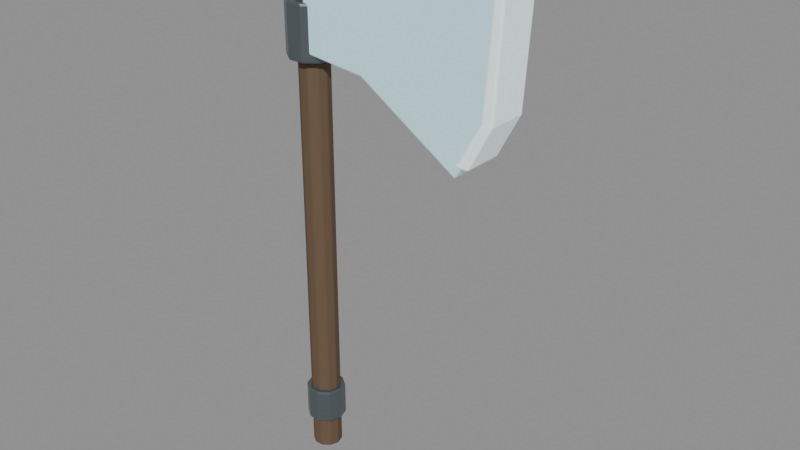 # Source: crystal-weapon-axe.blend  (saved by Blender 5.0.118; exported with 4.5.12 LTS)
import bpy
from mathutils import Matrix  # noqa: F401  (used for matrix-valued properties, if any)

bpy.ops.wm.read_factory_settings(use_empty=True)
scene = bpy.context.scene
scene.name = 'Scene'

# ---- materials (node trees are filled in below, after node groups)
mat_magenheim_crystal_weapon_crystal_weapon_axe_grip = bpy.data.materials.new('magenheim.crystal-weapon.crystal-weapon-axe.grip')
mat_magenheim_crystal_weapon_crystal_weapon_axe_grip.use_backface_culling = True
mat_magenheim_crystal_weapon_crystal_weapon_axe_blackmetal = bpy.data.materials.new('magenheim.crystal-weapon.crystal-weapon-axe.blackmetal')
mat_magenheim_crystal_weapon_crystal_weapon_axe_blackmetal.use_backface_culling = True
mat_magenheim_crystal_weapon_crystal_weapon_axe_crystal = bpy.data.materials.new('magenheim.crystal-weapon.crystal-weapon-axe.crystal')
mat_magenheim_crystal_weapon_crystal_weapon_axe_crystal.use_backface_culling = True
mat_magenheim_crystal_weapon_crystal_weapon_axe_crystal_bright = bpy.data.materials.new('magenheim.crystal-weapon.crystal-weapon-axe.crystal-bright')
mat_magenheim_crystal_weapon_crystal_weapon_axe_crystal_bright.use_backface_culling = True
mat_magenheim_crystal_weapon_crystal_weapon_axe_rainbow_2 = bpy.data.materials.new('magenheim.crystal-weapon.crystal-weapon-axe.rainbow.2')
mat_magenheim_crystal_weapon_crystal_weapon_axe_rainbow_2.use_backface_culling = True

# ---- material node trees
mat_magenheim_crystal_weapon_crystal_weapon_axe_grip.use_nodes = True; mat_magenheim_crystal_weapon_crystal_weapon_axe_grip.node_tree.nodes.clear()
_N = mat_magenheim_crystal_weapon_crystal_weapon_axe_grip.node_tree.nodes; _L = mat_magenheim_crystal_weapon_crystal_weapon_axe_grip.node_tree.links
n0 = _N.new('ShaderNodeBsdfPrincipled'); n0.name = 'Principled BSDF'; n0.location = (-200, 100)
n0.inputs[0].default_value = (0.13, 0.08, 0.045, 1.0)
n0.inputs[2].default_value = 0.78
n0.inputs[27].default_value = (0.0, 0.0, 0.0, 1.0)
n0.inputs[28].default_value = 1.0
n1 = _N.new('ShaderNodeOutputMaterial'); n1.name = 'Material Output'; n1.location = (200, 100)
_L.new(n0.outputs[0], n1.inputs[0])
n1.is_active_output = True
mat_magenheim_crystal_weapon_crystal_weapon_axe_blackmetal.use_nodes = True; mat_magenheim_crystal_weapon_crystal_weapon_axe_blackmetal.node_tree.nodes.clear()
_N = mat_magenheim_crystal_weapon_crystal_weapon_axe_blackmetal.node_tree.nodes; _L = mat_magenheim_crystal_weapon_crystal_weapon_axe_blackmetal.node_tree.links
n0 = _N.new('ShaderNodeBsdfPrincipled'); n0.name = 'Principled BSDF'; n0.location = (-200, 100)
n0.inputs[0].default_value = (0.16, 0.19, 0.21, 1.0)
n0.inputs[1].default_value = 0.72
n0.inputs[2].default_value = 0.34
n0.inputs[27].default_value = (0.0, 0.0, 0.0, 1.0)
n0.inputs[28].default_value = 1.0
n1 = _N.new('ShaderNodeOutputMaterial'); n1.name = 'Material Output'; n1.location = (200, 100)
_L.new(n0.outputs[0], n1.inputs[0])
n1.is_active_output = True
mat_magenheim_crystal_weapon_crystal_weapon_axe_crystal.use_nodes = True; mat_magenheim_crystal_weapon_crystal_weapon_axe_crystal.node_tree.nodes.clear()
_N = mat_magenheim_crystal_weapon_crystal_weapon_axe_crystal.node_tree.nodes; _L = mat_magenheim_crystal_weapon_crystal_weapon_axe_crystal.node_tree.links
n0 = _N.new('ShaderNodeBsdfPrincipled'); n0.name = 'Principled BSDF'; n0.location = (-200, 100)
n0.inputs[0].default_value = (0.55, 0.86, 0.94, 1.0)
n0.inputs[1].default_value = 0.03
n0.inputs[2].default_value = 0.22
n0.inputs[27].default_value = (0.165, 0.258, 0.282, 1.0)
n0.inputs[28].default_value = 0.65
n1 = _N.new('ShaderNodeOutputMaterial'); n1.name = 'Material Output'; n1.location = (200, 100)
_L.new(n0.outputs[0], n1.inputs[0])
n1.is_active_output = True
mat_magenheim_crystal_weapon_crystal_weapon_axe_crystal_bright.use_nodes = True; mat_magenheim_crystal_weapon_crystal_weapon_axe_crystal_bright.node_tree.nodes.clear()
_N = mat_magenheim_crystal_weapon_crystal_weapon_axe_crystal_bright.node_tree.nodes; _L = mat_magenheim_crystal_weapon_crystal_weapon_axe_crystal_bright.node_tree.links
n0 = _N.new('ShaderNodeBsdfPrincipled'); n0.name = 'Principled BSDF'; n0.location = (-200, 100)
n0.inputs[0].default_value = (0.84, 0.97, 1.0, 1.0)
n0.inputs[1].default_value = 0.02
n0.inputs[2].default_value = 0.22
n0.inputs[27].default_value = (0.42, 0.485, 0.5, 1.0)
n0.inputs[28].default_value = 0.65
n1 = _N.new('ShaderNodeOutputMaterial'); n1.name = 'Material Output'; n1.location = (200, 100)
_L.new(n0.outputs[0], n1.inputs[0])
n1.is_active_output = True
mat_magenheim_crystal_weapon_crystal_weapon_axe_rainbow_2.use_nodes = True; mat_magenheim_crystal_weapon_crystal_weapon_axe_rainbow_2.node_tree.nodes.clear()
_N = mat_magenheim_crystal_weapon_crystal_weapon_axe_rainbow_2.node_tree.nodes; _L = mat_magenheim_crystal_weapon_crystal_weapon_axe_rainbow_2.node_tree.links
n0 = _N.new('ShaderNodeBsdfPrincipled'); n0.name = 'Principled BSDF'; n0.location = (-200, 100)
n0.inputs[0].default_value = (1.0, 0.9, 0.18, 1.0)
n0.inputs[1].default_value = 0.02
n0.inputs[2].default_value = 0.22
n0.inputs[27].default_value = (0.34, 0.306, 0.0612, 1.0)
n0.inputs[28].default_value = 0.65
n1 = _N.new('ShaderNodeOutputMaterial'); n1.name = 'Material Output'; n1.location = (200, 100)
_L.new(n0.outputs[0], n1.inputs[0])
n1.is_active_output = True

# ---- meshes
me_haft = bpy.data.meshes.new('haft')
me_haft.from_pydata([(0.042, -1.863e-09, -0.675), (0.03398, -0.02469, -0.675), (0.01298, -0.03994, -0.675), (-0.01298, -0.03994, -0.675), (-0.03398, -0.02469, -0.675), (-0.042, 1.809e-09, -0.675), (-0.03398, 0.02469, -0.675), (-0.01298, 0.03994, -0.675), (0.01298, 0.03994, -0.675), (0.03398, 0.02469, -0.675), (0.042, -1.863e-09, 0.675), (0.03398, -0.02469, 0.675), (0.01298, -0.03994, 0.675), (-0.01298, -0.03994, 0.675), (-0.03398, -0.02469, 0.675), (-0.042, 1.809e-09, 0.675), (-0.03398, 0.02469, 0.675), (-0.01298, 0.03994, 0.675), (0.01298, 0.03994, 0.675), (0.03398, 0.02469, 0.675), (0.0, -1.863e-09, -0.675), (0.0, -1.863e-09, 0.675)], [], [(0, 10, 1), (1, 10, 11), (20, 0, 1), (21, 11, 10), (1, 11, 2), (2, 11, 12), (20, 1, 2), (21, 12, 11), (2, 12, 3), (3, 12, 13), (20, 2, 3), (21, 13, 12), (3, 13, 4), (4, 13, 14), (20, 3, 4), (21, 14, 13), (4, 14, 5), (5, 14, 15), (20, 4, 5), (21, 15, 14), (5, 15, 6), (6, 15, 16), (20, 5, 6), (21, 16, 15), (6, 16, 7), (7, 16, 17), (20, 6, 7), (21, 17, 16), (7, 17, 8), (8, 17, 18), (20, 7, 8), (21, 18, 17), (8, 18, 9), (9, 18, 19), (20, 8, 9), (21, 19, 18), (9, 19, 0), (0, 19, 10), (20, 9, 0), (21, 10, 19)])
_uv = me_haft.uv_layers.new(name='UVMap')
_uv.uv.foreach_set('vector', [0.002347, 0.9977, 0.002347, 0.002347, 0.01783, 0.9977, 0.01783, 0.9977, 0.002347, 0.002347, 0.01783, 0.002347, 0.22, 0.09994, 0.1906, 0.1095, 0.1906, 0.09037, 0.22, 0.03331, 0.2495, 0.02374, 0.2495, 0.04288, 0.01783, 0.9977, 0.01783, 0.002347, 0.03697, 0.9977, 0.03697, 0.9977, 0.01783, 0.002347, 0.03697, 0.002347, 0.22, 0.09994, 0.1906, 0.09037, 0.2018, 0.07488, 0.22, 0.03331, 0.2382, 0.00826, 0.2495, 0.02374, 0.03697, 0.9977, 0.03697, 0.002347, 0.05245, 0.9977, 0.05245, 0.9977, 0.03697, 0.002347, 0.05245, 0.002347, 0.22, 0.09994, 0.2018, 0.07488, 0.22, 0.06897, 0.22, 0.03331, 0.22, 0.002347, 0.2382, 0.00826, 0.05714, 0.9977, 0.05714, 0.002347, 0.07263, 0.9977, 0.07263, 0.9977, 0.05714, 0.002347, 0.07263, 0.002347, 0.22, 0.09994, 0.22, 0.06897, 0.2382, 0.07488, 0.22, 0.03331, 0.2018, 0.00826, 0.22, 0.002347, 0.07263, 0.9977, 0.07263, 0.002347, 0.09176, 0.9977, 0.09176, 0.9977, 0.07263, 0.002347, 0.09176, 0.002347, 0.22, 0.09994, 0.2382, 0.07488, 0.2495, 0.09037, 0.22, 0.03331, 0.1906, 0.02374, 0.2018, 0.00826, 0.09176, 0.9977, 0.09176, 0.002347, 0.1072, 0.9977, 0.1072, 0.9977, 0.09176, 0.002347, 0.1072, 0.002347, 0.22, 0.09994, 0.2495, 0.09037, 0.2495, 0.1095, 0.22, 0.03331, 0.1906, 0.04288, 0.1906, 0.02374, 0.1119, 0.9977, 0.1119, 0.002347, 0.1311, 0.9977, 0.1311, 0.9977, 0.1119, 0.002347, 0.1311, 0.002347, 0.22, 0.09994, 0.2495, 0.1095, 0.2382, 0.125, 0.22, 0.03331, 0.2018, 0.05836, 0.1906, 0.04288, 0.1311, 0.9977, 0.1311, 0.002347, 0.1466, 0.9977, 0.1466, 0.9977, 0.1311, 0.002347, 0.1466, 0.002347, 0.22, 0.09994, 0.2382, 0.125, 0.22, 0.1309, 0.22, 0.03331, 0.22, 0.06428, 0.2018, 0.05836, 0.1513, 0.9977, 0.1513, 0.002347, 0.1667, 0.9977, 0.1667, 0.9977, 0.1513, 0.002347, 0.1667, 0.002347, 0.22, 0.09994, 0.22, 0.1309, 0.2018, 0.125, 0.22, 0.03331, 0.2382, 0.05836, 0.22, 0.06428, 0.1667, 0.9977, 0.1667, 0.002347, 0.1859, 0.9977, 0.1859, 0.9977, 0.1667, 0.002347, 0.1859, 0.002347, 0.22, 0.09994, 0.2018, 0.125, 0.1906, 0.1095, 0.22, 0.03331, 0.2495, 0.04288, 0.2382, 0.05836])
me_haft.materials.append(mat_magenheim_crystal_weapon_crystal_weapon_axe_grip)
me_haft.update()
me_lower_band = bpy.data.meshes.new('lower-band')
me_lower_band.from_pydata([(0.055, -1.863e-09, -0.05), (0.0445, -0.03233, -0.05), (0.017, -0.05231, -0.05), (-0.017, -0.05231, -0.05), (-0.0445, -0.03233, -0.05), (-0.055, 2.946e-09, -0.05), (-0.0445, 0.03233, -0.05), (-0.017, 0.05231, -0.05), (0.017, 0.05231, -0.05), (0.0445, 0.03233, -0.05), (0.055, -1.863e-09, 0.05), (0.0445, -0.03233, 0.05), (0.017, -0.05231, 0.05), (-0.017, -0.05231, 0.05), (-0.0445, -0.03233, 0.05), (-0.055, 2.946e-09, 0.05), (-0.0445, 0.03233, 0.05), (-0.017, 0.05231, 0.05), (0.017, 0.05231, 0.05), (0.0445, 0.03233, 0.05), (0.0, -1.863e-09, -0.05), (0.0, -1.863e-09, 0.05)], [], [(0, 10, 1), (1, 10, 11), (20, 0, 1), (21, 11, 10), (1, 11, 2), (2, 11, 12), (20, 1, 2), (21, 12, 11), (2, 12, 3), (3, 12, 13), (20, 2, 3), (21, 13, 12), (3, 13, 4), (4, 13, 14), (20, 3, 4), (21, 14, 13), (4, 14, 5), (5, 14, 15), (20, 4, 5), (21, 15, 14), (5, 15, 6), (6, 15, 16), (20, 5, 6), (21, 16, 15), (6, 16, 7), (7, 16, 17), (20, 6, 7), (21, 17, 16), (7, 17, 8), (8, 17, 18), (20, 7, 8), (21, 18, 17), (8, 18, 9), (9, 18, 19), (20, 8, 9), (21, 19, 18), (9, 19, 0), (0, 19, 10), (20, 9, 0), (21, 10, 19)])
_uv = me_lower_band.uv_layers.new(name='UVMap')
_uv.uv.foreach_set('vector', [0.8732, 0.3633, 0.8732, 0.005016, 0.995, 0.3633, 0.995, 0.3633, 0.8732, 0.005016, 0.995, 0.005016, 0.1924, 0.2021, 0.005016, 0.1412, 0.0766, 0.04265, 0.5772, 0.2021, 0.7646, 0.1412, 0.7646, 0.263, 0.005016, 0.7674, 0.005016, 0.4091, 0.1035, 0.7674, 0.1035, 0.7674, 0.005016, 0.4091, 0.1035, 0.4091, 0.1924, 0.2021, 0.0766, 0.04265, 0.1924, 0.005016, 0.5772, 0.2021, 0.6931, 0.04265, 0.7646, 0.1412, 0.1035, 0.7674, 0.1035, 0.4091, 0.2253, 0.7674, 0.2253, 0.7674, 0.1035, 0.4091, 0.2253, 0.4091, 0.1924, 0.2021, 0.1924, 0.005016, 0.3082, 0.04265, 0.5772, 0.2021, 0.5772, 0.005016, 0.6931, 0.04265, 0.2253, 0.7674, 0.2253, 0.4091, 0.3238, 0.7674, 0.3238, 0.7674, 0.2253, 0.4091, 0.3238, 0.4091, 0.1924, 0.2021, 0.3082, 0.04265, 0.3798, 0.1412, 0.5772, 0.2021, 0.4614, 0.04265, 0.5772, 0.005016, 0.7747, 0.7316, 0.7747, 0.3733, 0.8732, 0.7316, 0.8732, 0.7316, 0.7747, 0.3733, 0.8732, 0.3733, 0.1924, 0.2021, 0.3798, 0.1412, 0.3798, 0.263, 0.5772, 0.2021, 0.3898, 0.1412, 0.4614, 0.04265, 0.8732, 0.7316, 0.8732, 0.3733, 0.995, 0.7316, 0.995, 0.7316, 0.8732, 0.3733, 0.995, 0.3733, 0.1924, 0.2021, 0.3798, 0.263, 0.3082, 0.3615, 0.5772, 0.2021, 0.3898, 0.263, 0.3898, 0.1412, 0.3339, 0.7674, 0.3339, 0.4091, 0.4324, 0.7674, 0.4324, 0.7674, 0.3339, 0.4091, 0.4324, 0.4091, 0.1924, 0.2021, 0.3082, 0.3615, 0.1924, 0.3991, 0.5772, 0.2021, 0.4614, 0.3615, 0.3898, 0.263, 0.4324, 0.7674, 0.4324, 0.4091, 0.5542, 0.7674, 0.5542, 0.7674, 0.4324, 0.4091, 0.5542, 0.4091, 0.1924, 0.2021, 0.1924, 0.3991, 0.0766, 0.3615, 0.5772, 0.2021, 0.5772, 0.3991, 0.4614, 0.3615, 0.5542, 0.7674, 0.5542, 0.4091, 0.6527, 0.7674, 0.6527, 0.7674, 0.5542, 0.4091, 0.6527, 0.4091, 0.1924, 0.2021, 0.0766, 0.3615, 0.005016, 0.263, 0.5772, 0.2021, 0.6931, 0.3615, 0.5772, 0.3991, 0.7747, 0.3633, 0.7747, 0.005016, 0.8732, 0.3633, 0.8732, 0.3633, 0.7747, 0.005016, 0.8732, 0.005016, 0.1924, 0.2021, 0.005016, 0.263, 0.005016, 0.1412, 0.5772, 0.2021, 0.7646, 0.263, 0.6931, 0.3615])
me_lower_band.materials.append(mat_magenheim_crystal_weapon_crystal_weapon_axe_blackmetal)
me_lower_band.update()
me_head_band = bpy.data.meshes.new('head-band')
me_head_band.from_pydata([(0.07, -3.725e-09, -0.075), (0.05663, -0.04114, -0.075), (0.02163, -0.06657, -0.075), (-0.02163, -0.06657, -0.075), (-0.05663, -0.04114, -0.075), (-0.07, 2.394e-09, -0.075), (-0.05663, 0.04114, -0.075), (-0.02163, 0.06657, -0.075), (0.02163, 0.06657, -0.075), (0.05663, 0.04114, -0.075), (0.07, -3.725e-09, 0.075), (0.05663, -0.04114, 0.075), (0.02163, -0.06657, 0.075), (-0.02163, -0.06657, 0.075), (-0.05663, -0.04114, 0.075), (-0.07, 2.394e-09, 0.075), (-0.05663, 0.04114, 0.075), (-0.02163, 0.06657, 0.075), (0.02163, 0.06657, 0.075), (0.05663, 0.04114, 0.075), (0.0, -3.725e-09, -0.075), (0.0, -3.725e-09, 0.075)], [], [(0, 10, 1), (1, 10, 11), (20, 0, 1), (21, 11, 10), (1, 11, 2), (2, 11, 12), (20, 1, 2), (21, 12, 11), (2, 12, 3), (3, 12, 13), (20, 2, 3), (21, 13, 12), (3, 13, 4), (4, 13, 14), (20, 3, 4), (21, 14, 13), (4, 14, 5), (5, 14, 15), (20, 4, 5), (21, 15, 14), (5, 15, 6), (6, 15, 16), (20, 5, 6), (21, 16, 15), (6, 16, 7), (7, 16, 17), (20, 6, 7), (21, 17, 16), (7, 17, 8), (8, 17, 18), (20, 7, 8), (21, 18, 17), (8, 18, 9), (9, 18, 19), (20, 8, 9), (21, 19, 18), (9, 19, 0), (0, 19, 10), (20, 9, 0), (21, 10, 19)])
_uv = me_head_band.uv_layers.new(name='UVMap')
_uv.uv.foreach_set('vector', [0.004713, 0.7427, 0.004713, 0.3658, 0.09264, 0.7427, 0.09264, 0.7427, 0.004713, 0.3658, 0.09264, 0.3658, 0.5159, 0.1806, 0.4125, 0.3228, 0.3486, 0.2349, 0.172, 0.1806, 0.3392, 0.2349, 0.2753, 0.3228, 0.09264, 0.7427, 0.09264, 0.3658, 0.2013, 0.7427, 0.2013, 0.7427, 0.09264, 0.3658, 0.2013, 0.3658, 0.5159, 0.1806, 0.3486, 0.2349, 0.3486, 0.1262, 0.172, 0.1806, 0.3392, 0.1262, 0.3392, 0.2349, 0.2013, 0.7427, 0.2013, 0.3658, 0.2893, 0.7427, 0.2893, 0.7427, 0.2013, 0.3658, 0.2893, 0.3658, 0.5159, 0.1806, 0.3486, 0.1262, 0.4125, 0.0383, 0.172, 0.1806, 0.2753, 0.0383, 0.3392, 0.1262, 0.2987, 0.7427, 0.2987, 0.3658, 0.3866, 0.7427, 0.3866, 0.7427, 0.2987, 0.3658, 0.3866, 0.3658, 0.5159, 0.1806, 0.4125, 0.0383, 0.5159, 0.004713, 0.172, 0.1806, 0.172, 0.004713, 0.2753, 0.0383, 0.3866, 0.7427, 0.3866, 0.3658, 0.4953, 0.7427, 0.4953, 0.7427, 0.3866, 0.3658, 0.4953, 0.3658, 0.5159, 0.1806, 0.5159, 0.004713, 0.6192, 0.0383, 0.172, 0.1806, 0.0686, 0.0383, 0.172, 0.004713, 0.4953, 0.7427, 0.4953, 0.3658, 0.5832, 0.7427, 0.5832, 0.7427, 0.4953, 0.3658, 0.5832, 0.3658, 0.5159, 0.1806, 0.6192, 0.0383, 0.6831, 0.1262, 0.172, 0.1806, 0.004713, 0.1262, 0.0686, 0.0383, 0.5926, 0.7427, 0.5926, 0.3658, 0.7013, 0.7427, 0.7013, 0.7427, 0.5926, 0.3658, 0.7013, 0.3658, 0.5159, 0.1806, 0.6831, 0.1262, 0.6831, 0.2349, 0.172, 0.1806, 0.004713, 0.2349, 0.004713, 0.1262, 0.7013, 0.7427, 0.7013, 0.3658, 0.7893, 0.7427, 0.7893, 0.7427, 0.7013, 0.3658, 0.7893, 0.3658, 0.5159, 0.1806, 0.6831, 0.2349, 0.6192, 0.3228, 0.172, 0.1806, 0.0686, 0.3228, 0.004713, 0.2349, 0.7987, 0.7427, 0.7987, 0.3658, 0.8866, 0.7427, 0.8866, 0.7427, 0.7987, 0.3658, 0.8866, 0.3658, 0.5159, 0.1806, 0.6192, 0.3228, 0.5159, 0.3564, 0.172, 0.1806, 0.172, 0.3564, 0.0686, 0.3228, 0.8866, 0.7427, 0.8866, 0.3658, 0.9953, 0.7427, 0.9953, 0.7427, 0.8866, 0.3658, 0.9953, 0.3658, 0.5159, 0.1806, 0.5159, 0.3564, 0.4125, 0.3228, 0.172, 0.1806, 0.2753, 0.3228, 0.172, 0.3564])
me_head_band.materials.append(mat_magenheim_crystal_weapon_crystal_weapon_axe_blackmetal)
me_head_band.update()
me_axe_head_revised = bpy.data.meshes.new('axe-head-revised')
me_axe_head_revised.from_pydata([(-0.28, -0.055, -0.085), (-0.1, -0.055, -0.105), (0.18, -0.055, -0.285), (0.26, -0.055, -0.155), (0.28, -0.055, 0.165), (0.16, -0.055, 0.285), (-0.11, -0.055, 0.165), (-0.28, -0.055, 0.145), (-0.28, 0.055, -0.085), (-0.1, 0.055, -0.105), (0.18, 0.055, -0.285), (0.26, 0.055, -0.155), (0.28, 0.055, 0.165), (0.16, 0.055, 0.285), (-0.11, 0.055, 0.165), (-0.28, 0.055, 0.145)], [], [(7, 0, 1, 2, 3, 4, 5, 6), (8, 15, 14, 13, 12, 11, 10, 9), (0, 8, 9, 1), (1, 9, 10, 2), (2, 10, 11, 3), (3, 11, 12, 4), (4, 12, 13, 5), (5, 13, 14, 6), (6, 14, 15, 7), (7, 15, 8, 0)])
_uv = me_axe_head_revised.uv_layers.new(name='UVMap')
_uv.uv.foreach_set('vector', [0.2646, 0.003418, 0.4459, 0.08225, 0.4, 0.231, 0.4459, 0.5134, 0.316, 0.5319, 0.05688, 0.438, 0.003418, 0.3023, 0.1906, 0.1306, 0.4527, 0.08225, 0.634, 0.003418, 0.7081, 0.1306, 0.8952, 0.3023, 0.8417, 0.438, 0.5826, 0.5319, 0.4527, 0.5134, 0.4986, 0.231, 0.003418, 0.5387, 0.09797, 0.5387, 0.09797, 0.6903, 0.003418, 0.6903, 0.003418, 0.6903, 0.09797, 0.6903, 0.09797, 0.9689, 0.003418, 0.9689, 0.1994, 0.9334, 0.1048, 0.9334, 0.1048, 0.8061, 0.1994, 0.8061, 0.1994, 0.8061, 0.1048, 0.8061, 0.1048, 0.5387, 0.1994, 0.5387, 0.902, 0.003418, 0.9966, 0.003418, 0.9966, 0.07561, 0.902, 0.07561, 0.902, 0.07561, 0.9966, 0.07561, 0.9966, 0.3267, 0.902, 0.3267, 0.902, 0.3267, 0.9966, 0.3267, 0.9966, 0.4722, 0.902, 0.4722, 0.2062, 0.5387, 0.3008, 0.5387, 0.3008, 0.7365, 0.2062, 0.7365])
me_axe_head_revised.materials.append(mat_magenheim_crystal_weapon_crystal_weapon_axe_crystal)
me_axe_head_revised.update()
me_edge_revised = bpy.data.meshes.new('edge-revised')
me_edge_revised.from_pydata([(-0.04155, -0.058, -0.27), (-0.00555, -0.058, -0.27), (-0.00555, 0.058, -0.27), (-0.04155, 0.058, -0.27), (0.02555, -0.058, -0.15), (0.05735, -0.058, -0.15), (0.05735, 0.058, -0.15), (0.02555, 0.058, -0.15), (0.04765, -0.058, 0.14), (0.07525, -0.058, 0.14), (0.07525, 0.058, 0.14), (0.04765, 0.058, 0.14), (-0.07525, -0.058, 0.27), (-0.05185, -0.058, 0.27), (-0.05185, 0.058, 0.27), (-0.07525, 0.058, 0.27)], [], [(3, 2, 1, 0), (0, 1, 5, 4), (1, 2, 6, 5), (2, 3, 7, 6), (3, 0, 4, 7), (4, 5, 9, 8), (5, 6, 10, 9), (6, 7, 11, 10), (7, 4, 8, 11), (8, 9, 13, 12), (9, 10, 14, 13), (10, 11, 15, 14), (11, 8, 12, 15), (12, 13, 14, 15)])
_uv = me_edge_revised.uv_layers.new(name='UVMap')
_uv.uv.foreach_set('vector', [0.9955, 0.2051, 0.9332, 0.2051, 0.9332, 0.004536, 0.9955, 0.004536, 0.5049, 0.9399, 0.4428, 0.9437, 0.3214, 0.7435, 0.3763, 0.74, 0.9242, 0.7248, 0.7236, 0.7248, 0.7236, 0.4957, 0.9242, 0.4957, 0.06665, 0.9437, 0.004536, 0.9399, 0.1332, 0.74, 0.1881, 0.7435, 0.7146, 0.7276, 0.514, 0.7276, 0.514, 0.4955, 0.7146, 0.4955, 0.3763, 0.74, 0.3214, 0.7435, 0.2593, 0.245, 0.3069, 0.2421, 0.9242, 0.4957, 0.7236, 0.4957, 0.7236, 0.004536, 0.9242, 0.004536, 0.1881, 0.7435, 0.1332, 0.74, 0.2026, 0.2421, 0.2502, 0.245, 0.7146, 0.4955, 0.514, 0.4955, 0.514, 0.004536, 0.7146, 0.004536, 0.3069, 0.2421, 0.2593, 0.245, 0.4646, 0.007056, 0.5049, 0.004536, 0.7236, 0.7338, 0.9242, 0.7338, 0.9242, 0.9536, 0.7236, 0.9536, 0.2502, 0.245, 0.2026, 0.2421, 0.004536, 0.004536, 0.04491, 0.007056, 0.7146, 0.9492, 0.514, 0.9492, 0.514, 0.7367, 0.7146, 0.7367, 0.7236, 0.994, 0.7236, 0.9536, 0.9242, 0.9536, 0.9242, 0.994])
me_edge_revised.materials.append(mat_magenheim_crystal_weapon_crystal_weapon_axe_crystal_bright)
me_edge_revised.update()
me_head_inlay = bpy.data.meshes.new('head-inlay')
me_head_inlay.from_pydata([(-0.09, 0.0125, -0.0275), (0.09, 0.0125, -0.0275), (0.09, 0.0125, 0.0275), (-0.09, 0.0125, 0.0275), (-0.09, -0.0125, -0.0275), (0.09, -0.0125, -0.0275), (0.09, -0.0125, 0.0275), (-0.09, -0.0125, 0.0275)], [], [(0, 3, 2), (0, 2, 1), (4, 5, 6), (4, 6, 7), (0, 4, 7), (0, 7, 3), (1, 2, 6), (1, 6, 5), (0, 1, 5), (0, 5, 4), (3, 7, 6), (3, 6, 2)])
_uv = me_head_inlay.uv_layers.new(name='UVMap')
_uv.uv.foreach_set('vector', [0.287, 0.9274, 0.005217, 0.9274, 0.005217, 0.005217, 0.287, 0.9274, 0.005217, 0.005217, 0.287, 0.005217, 0.5792, 0.005217, 0.5792, 0.9274, 0.2974, 0.9274, 0.5792, 0.005217, 0.2974, 0.9274, 0.2974, 0.005217, 0.9948, 0.287, 0.8667, 0.287, 0.8667, 0.005217, 0.9948, 0.287, 0.8667, 0.005217, 0.9948, 0.005217, 0.8667, 0.5792, 0.8667, 0.2974, 0.9948, 0.2974, 0.8667, 0.5792, 0.9948, 0.2974, 0.9948, 0.5792, 0.7177, 0.005217, 0.7177, 0.9274, 0.5897, 0.9274, 0.7177, 0.005217, 0.5897, 0.9274, 0.5897, 0.005217, 0.8563, 0.9274, 0.7282, 0.9274, 0.7282, 0.005217, 0.8563, 0.9274, 0.7282, 0.005217, 0.8563, 0.005217])
me_head_inlay.materials.append(mat_magenheim_crystal_weapon_crystal_weapon_axe_rainbow_2)
me_head_inlay.update()

# ---- objects
ob_haft = bpy.data.objects.new('haft', me_haft)
ob_lower_band = bpy.data.objects.new('lower-band', me_lower_band)
ob_head_band = bpy.data.objects.new('head-band', me_head_band)
ob_axe_head = bpy.data.objects.new('axe-head', me_axe_head_revised)
ob_edge = bpy.data.objects.new('edge', me_edge_revised)
ob_head_inlay = bpy.data.objects.new('head-inlay', me_head_inlay)

# ---- transforms, parenting, visibility, modifiers, constraints
ob_haft.location = (0.0, 1.863e-09, -0.05)
_m = ob_haft.modifiers.new('Crafted edge chamfer', 'BEVEL')
_m.width = 0.003595
_m.width_pct = 0.003595
_m.segments = 2
_m.angle_limit = 0.4538
ob_lower_band.location = (0.0, 1.863e-09, -0.58)
_m = ob_lower_band.modifiers.new('Crafted edge chamfer', 'BEVEL')
_m.width = 0.0045
_m.width_pct = 0.0045
_m.segments = 2
_m.angle_limit = 0.4538
ob_head_band.location = (0.0, 3.725e-09, 0.52)
_m = ob_head_band.modifiers.new('Crafted edge chamfer', 'BEVEL')
_m.width = 0.005992
_m.width_pct = 0.005992
_m.segments = 2
_m.angle_limit = 0.4538
ob_axe_head.location = (0.3, 0.0, 0.555)
_m = ob_axe_head.modifiers.new('Crafted edge chamfer', 'BEVEL')
_m.width = 0.00495
_m.width_pct = 0.00495
_m.segments = 2
_m.angle_limit = 0.4538
ob_edge.location = (0.5236, 0.0, 0.57)
_m = ob_edge.modifiers.new('Crafted edge chamfer', 'BEVEL')
_m.width = 0.00522
_m.width_pct = 0.00522
_m.segments = 2
_m.angle_limit = 0.4538
ob_head_inlay.location = (0.05, 0.08, 0.57)
_m = ob_head_inlay.modifiers.new('Crafted edge chamfer', 'BEVEL')
_m.width = 0.001125
_m.width_pct = 0.001125
_m.segments = 2
_m.angle_limit = 0.4538

# ---- collection membership
scene.collection.objects.link(ob_haft)
scene.collection.objects.link(ob_lower_band)
scene.collection.objects.link(ob_head_band)
scene.collection.objects.link(ob_axe_head)
scene.collection.objects.link(ob_edge)
scene.collection.objects.link(ob_head_inlay)

# ---- scene / render settings (as saved in the file)
scene.frame_start = 1; scene.frame_end = 250; scene.frame_set(1)
scene.render.engine = 'BLENDER_EEVEE_NEXT'
scene.render.bake_bias = 0.0
scene.render.bake_samples = 0
scene.cycles.sampling_pattern = 'TABULATED_SOBOL'
scene.eevee.use_volume_custom_range = False
bpy.context.view_layer.update()

# ---- added for rendering (the .blend has no active camera and no usable light): camera, sun + grey world if the file has none
cam_auto = bpy.data.cameras.new('AutoCamera')
cam_auto.lens = 50.0
cam_auto.sensor_width = 36.0
cam_auto.clip_end = 1000.0
ob_auto_camera = bpy.data.objects.new('AutoCamera', cam_auto)
scene.collection.objects.link(ob_auto_camera)
ob_auto_camera.location = (1.84569, -1.88455, 1.32251)
ob_auto_camera.rotation_euler = (1.09748, -7.21219e-08, 0.694738)
scene.camera = ob_auto_camera
light_auto_sun = bpy.data.lights.new('AutoSun', 'SUN')
light_auto_sun.energy = 3.0
light_auto_sun.angle = 0.0523599
ob_auto_sun = bpy.data.objects.new('AutoSun', light_auto_sun)
scene.collection.objects.link(ob_auto_sun)
ob_auto_sun.rotation_euler = (0.872665, 0.174533, 0.523599)
if scene.world is None:
    world_auto = bpy.data.worlds.new('AutoWorld')
    world_auto.color = (0.3, 0.3, 0.3)
    scene.world = world_auto
bpy.context.view_layer.update()
